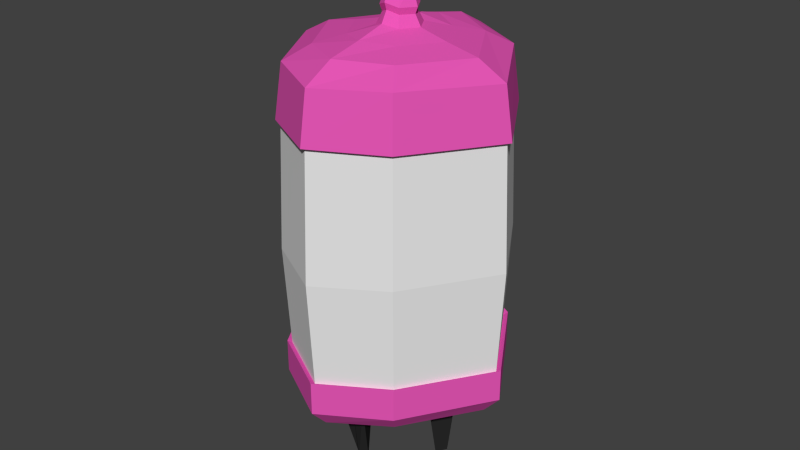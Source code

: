 # Source: VacuumTube.blend  (saved by Blender 2.72.0; exported with 4.5.12 LTS)
import bpy
from mathutils import Matrix  # noqa: F401  (used for matrix-valued properties, if any)

bpy.ops.wm.read_factory_settings(use_empty=True)
scene = bpy.context.scene
scene.name = 'Scene'

# ---- collections
col_collection_1 = bpy.data.collections.new('Collection 1'); scene.collection.children.link(col_collection_1)

# ---- materials (node trees are filled in below, after node groups)
mat_tube = bpy.data.materials.new('Tube')
mat_tube.alpha_threshold = 0.0
mat_tube.use_transparent_shadow = False
mat_tube.roughness = 0.5
mat_top = bpy.data.materials.new('Top')
mat_top.alpha_threshold = 0.0
mat_top.use_transparent_shadow = False
mat_top.diffuse_color = (0.8, 0.09465, 0.4707, 1.0)
mat_top.roughness = 0.5
mat_prongs = bpy.data.materials.new('Prongs')
mat_prongs.alpha_threshold = 0.0
mat_prongs.use_transparent_shadow = False
mat_prongs.diffuse_color = (0.02365, 0.02365, 0.02365, 1.0)
mat_prongs.roughness = 0.5

# ---- material node trees

# ---- world
world_world = bpy.data.worlds.new('World'); scene.world = world_world
world_world.color = (0.05088, 0.05088, 0.05088)
world_world.use_sun_shadow = False
world_world.sun_shadow_jitter_overblur = 0.0
world_world.cycles.sampling_method = 'MANUAL'
world_world.cycles.sample_map_resolution = 256

# ---- meshes
me_cube_001 = bpy.data.meshes.new('Cube.001')
me_cube_001.from_pydata([(-0.7149, -0.7149, 1.357), (-0.7472, 0.7472, 1.389), (0.7149, 0.7149, 1.357), (0.7472, -0.7472, 1.389), (-0.1353, 0.9214, 1.358), (0.1353, -0.9214, 1.358), (-0.8996, 0.1321, 1.396), (0.8996, -0.1321, 1.396), (-0.7475, -0.7475, 1.281), (-0.7812, 0.7812, 1.31), (0.7475, 0.7475, 1.281), (0.7812, -0.7812, 1.31), (-0.1415, 0.9634, 1.287), (0.1415, -0.9634, 1.287), (-0.9406, 0.1381, 1.322), (0.9406, -0.1381, 1.294), (-0.5182, -0.5182, 1.857), (-0.6982, -0.6982, 1.72), (-0.7297, 0.7297, 1.747), (0.6982, 0.6982, 1.72), (0.7297, -0.7297, 1.747), (-0.1321, 0.8998, 1.746), (0.1321, -0.8998, 1.746), (-0.8785, 0.129, 1.746), (0.8785, -0.129, 1.746), (-0.3169, -0.3169, 1.916), (-0.5415, 0.5415, 1.889), (0.5182, 0.5182, 1.857), (0.5415, -0.5415, 1.889), (-0.09805, 0.6678, 1.865), (0.09805, -0.6678, 1.865), (-0.652, 0.09574, 1.865), (0.652, -0.09574, 1.865), (-0.1422, -0.1422, 1.978), (-0.3312, 0.3312, 1.95), (0.3169, 0.3169, 1.916), (0.3312, -0.3312, 1.95), (-0.05997, 0.4084, 1.921), (0.05997, -0.4084, 1.921), (-0.3988, 0.05855, 1.921), (0.3988, -0.05855, 1.921), (-0.1049, -0.1049, 2.069), (-0.1486, 0.1486, 2.014), (0.1422, 0.1422, 1.978), (0.1486, -0.1486, 2.014), (-0.02691, 0.1832, 1.98), (0.02691, -0.1832, 1.98), (-0.1789, 0.02627, 1.98), (0.1789, -0.02627, 1.98), (-0.1202, -0.1202, 2.126), (-0.1096, 0.1096, 2.108), (0.1049, 0.1049, 2.069), (0.1096, -0.1096, 2.108), (-0.01985, 0.1352, 2.073), (0.01985, -0.1352, 2.073), (-0.132, 0.01938, 2.073), (0.132, -0.01938, 2.073), (-0.08107, -0.08107, 2.298), (-0.1256, 0.1256, 2.167), (0.1202, 0.1202, 2.126), (0.1256, -0.1256, 2.167), (-0.02275, 0.1549, 2.13), (0.02275, -0.1549, 2.13), (-0.1513, 0.02221, 2.13), (0.1513, -0.02221, 2.13), (-0.08473, 0.08473, 2.315), (0.08107, 0.08107, 2.298), (0.08472, -0.08472, 2.315), (-0.002012, 0.09115, 2.301), (0.002011, -0.09115, 2.301), (-0.089, 0.001965, 2.301), (0.089, -0.001963, 2.301), (-5.972e-07, 5.982e-07, 2.317), (-0.7507, -0.7507, 0.1985), (-0.7846, 0.7846, 0.1901), (0.7507, 0.7507, 0.1985), (0.7846, -0.7846, 0.1901), (-0.1421, 0.9675, 0.1783), (0.1421, -0.9675, 0.1783), (-0.9447, 0.1387, 0.1985), (0.9447, -0.1387, 0.1985), (-0.7472, 0.7472, -0.7282), (0.7149, 0.7149, -0.7252), (0.7472, -0.7472, -0.7282), (-0.1353, 0.9214, -0.7241), (0.1353, -0.9214, -0.7241), (-0.8996, 0.1321, -0.7196), (0.8996, -0.1321, -0.7196), (-0.7149, -0.7149, -0.7252), (-0.7465, -0.7465, -0.9848), (-0.7802, 0.7802, -0.9967), (0.7465, 0.7465, -0.9848), (0.7802, -0.7802, -0.9967), (-0.1413, 0.9621, -0.99), (0.1413, -0.9621, -0.99), (-0.9394, 0.1379, -0.99), (0.9394, -0.1379, -0.99), (0.4362, -0.4392, -1.19), (-0.641, -0.641, -1.153), (-0.6699, 0.6699, -1.171), (0.641, 0.641, -1.153), (0.6699, -0.6699, -1.171), (-0.1213, 0.8261, -1.152), (0.1213, -0.8261, -1.152), (-0.8065, 0.1184, -1.152), (0.8065, -0.1184, -1.152), (-5.962e-07, 5.983e-07, -1.242), (0.3575, -0.5547, -1.146), (0.5463, -0.3598, -1.146), (0.2517, -0.2547, -1.2), (0.4287, 0.4325, -1.171), (0.1894, 0.4906, -1.182), (0.4807, 0.1941, -1.182), (0.2275, 0.2313, -1.182), (-0.4321, -0.4359, -1.171), (-0.1844, -0.496, -1.182), (-0.4859, -0.1891, -1.182), (-0.2238, -0.2276, -1.182), (-0.4351, 0.4381, -1.19), (-0.3586, 0.5534, -1.146), (-0.5451, 0.3609, -1.146), (-0.2528, 0.2559, -1.2), (0.3871, -0.3908, -1.769), (0.3065, -0.397, -1.76), (0.3913, -0.3101, -1.76), (0.3045, -0.3082, -1.773), (0.3737, 0.3785, -1.755), (0.2699, 0.4037, -1.76), (0.3962, 0.2751, -1.76), (0.2864, 0.2913, -1.76), (-0.3715, -0.3763, -1.755), (-0.2731, -0.4002, -1.76), (-0.3928, -0.2784, -1.76), (-0.2888, -0.2937, -1.76), (-0.3826, 0.3863, -1.769), (-0.3111, 0.3918, -1.76), (-0.3863, 0.3148, -1.76), (-0.3094, 0.3131, -1.773), (-0.7802, 0.7802, -0.7037), (0.7465, 0.7465, -0.7015), (0.7802, -0.7802, -0.7037), (-0.1413, 0.9621, -0.7019), (0.1413, -0.9621, -0.7019), (-0.9394, 0.1379, -0.6972), (0.9394, -0.1379, -0.6972), (-0.7465, -0.7465, -0.7015)], [], [(1, 6, 14, 9), (2, 4, 12, 10), (3, 7, 15, 11), (0, 5, 13, 8), (4, 1, 9, 12), (5, 3, 11, 13), (6, 0, 8, 14), (7, 2, 10, 15), (86, 81, 138, 143), (84, 82, 139, 141), (87, 83, 140, 144), (85, 88, 145, 142), (81, 84, 141, 138), (83, 85, 142, 140), (88, 86, 143, 145), (82, 87, 144, 139), (12, 9, 18, 21), (13, 11, 20, 22), (14, 8, 17, 23), (15, 10, 19, 24), (21, 18, 26, 29), (22, 20, 28, 30), (23, 17, 16, 31), (24, 19, 27, 32), (8, 13, 22, 17), (11, 15, 24, 20), (10, 12, 21, 19), (9, 14, 23, 18), (29, 26, 34, 37), (30, 28, 36, 38), (31, 16, 25, 39), (32, 27, 35, 40), (17, 22, 30, 16), (20, 24, 32, 28), (19, 21, 29, 27), (18, 23, 31, 26), (37, 34, 42, 45), (38, 36, 44, 46), (39, 25, 33, 47), (40, 35, 43, 48), (16, 30, 38, 25), (28, 32, 40, 36), (27, 29, 37, 35), (26, 31, 39, 34), (45, 42, 50, 53), (46, 44, 52, 54), (47, 33, 41, 55), (48, 43, 51, 56), (25, 38, 46, 33), (36, 40, 48, 44), (35, 37, 45, 43), (34, 39, 47, 42), (53, 50, 58, 61), (54, 52, 60, 62), (55, 41, 49, 63), (56, 51, 59, 64), (33, 46, 54, 41), (44, 48, 56, 52), (43, 45, 53, 51), (42, 47, 55, 50), (61, 58, 65, 68), (62, 60, 67, 69), (63, 49, 57, 70), (64, 59, 66, 71), (41, 54, 62, 49), (52, 56, 64, 60), (51, 53, 61, 59), (50, 55, 63, 58), (72, 68, 65, 70), (71, 66, 68, 72), (69, 72, 70, 57), (67, 71, 72, 69), (49, 62, 69, 57), (60, 64, 71, 67), (59, 61, 68, 66), (58, 63, 70, 65), (6, 1, 74, 79), (4, 2, 75, 77), (7, 3, 76, 80), (5, 0, 73, 78), (1, 4, 77, 74), (3, 5, 78, 76), (0, 6, 79, 73), (2, 7, 80, 75), (79, 74, 81, 86), (77, 75, 82, 84), (80, 76, 83, 87), (78, 73, 88, 85), (74, 77, 84, 81), (76, 78, 85, 83), (73, 79, 86, 88), (75, 80, 87, 82), (143, 138, 90, 95), (141, 139, 91, 93), (144, 140, 92, 96), (142, 145, 89, 94), (93, 91, 100, 102), (138, 141, 93, 90), (140, 142, 94, 92), (94, 89, 98, 103), (145, 143, 95, 89), (139, 144, 96, 91), (95, 90, 99, 104), (96, 92, 101, 105), (105, 106, 113, 112), (106, 104, 120, 121), (106, 105, 108, 109), (104, 106, 117, 116), (92, 94, 103, 101), (91, 96, 105, 100), (90, 93, 102, 99), (89, 95, 104, 98), (121, 120, 136, 137), (105, 101, 97, 108), (103, 106, 109, 107), (101, 103, 107, 97), (114, 116, 132, 130), (106, 102, 111, 113), (102, 100, 110, 111), (100, 105, 112, 110), (117, 115, 131, 133), (106, 103, 115, 117), (103, 98, 114, 115), (98, 104, 116, 114), (111, 110, 126, 127), (102, 106, 121, 119), (104, 99, 118, 120), (99, 102, 119, 118), (123, 125, 124, 122), (129, 127, 126, 128), (130, 132, 133, 131), (136, 134, 135, 137), (109, 108, 124, 125), (120, 118, 134, 136), (107, 109, 125, 123), (113, 111, 127, 129), (110, 112, 128, 126), (116, 117, 133, 132), (115, 114, 130, 131), (119, 121, 137, 135), (108, 97, 122, 124), (118, 119, 135, 134), (97, 107, 123, 122), (112, 113, 129, 128)])
me_cube_001.polygons.foreach_set('material_index', [1, 1, 1, 1, 1, 1, 1, 1, 1, 1, 1, 1, 1, 1, 1, 1, 1, 1, 1, 1, 1, 1, 1, 1, 1, 1, 1, 1, 1, 1, 1, 1, 1, 1, 1, 1, 1, 1, 1, 1, 1, 1, 1, 1, 1, 1, 1, 1, 1, 1, 1, 1, 1, 1, 1, 1, 1, 1, 1, 1, 1, 1, 1, 1, 1, 1, 1, 1, 1, 1, 1, 1, 1, 1, 1, 1, 0, 0, 0, 0, 0, 0, 0, 0, 0, 0, 0, 0, 0, 0, 0, 0, 1, 1, 1, 1, 1, 1, 1, 1, 1, 1, 1, 1, 2, 2, 2, 2, 1, 1, 1, 1, 2, 2, 2, 2, 2, 2, 2, 2, 2, 2, 2, 2, 2, 2, 2, 2, 2, 2, 2, 2, 2, 2, 2, 2, 2, 2, 2, 2, 2, 2, 2, 2])
me_cube_001.materials.append(mat_tube)
me_cube_001.materials.append(mat_top)
me_cube_001.materials.append(mat_prongs)
me_cube_001.use_remesh_preserve_volume = False
me_cube_001.use_remesh_preserve_attributes = False
me_cube_001.use_mirror_vertex_groups = False
me_cube_001.update()

# ---- objects
ob_cube = bpy.data.objects.new('Cube', me_cube_001)

# ---- transforms, parenting, visibility, modifiers, constraints
ob_cube.location = (0.0, 0.0, 0.0)
ob_cube.rotation_euler = (0.0, -0.0, -0.7854)
ob_cube.lineart.crease_threshold = 0.0

# ---- collection membership
col_collection_1.objects.link(ob_cube)

# ---- scene / render settings (as saved in the file)
scene.frame_start = 1; scene.frame_end = 250; scene.frame_set(1)
scene.render.engine = 'BLENDER_EEVEE_NEXT'
scene.render.resolution_percentage = 50
scene.render.dither_intensity = 0.0
scene.cycles.use_denoising = False
scene.cycles.samples = 10
scene.cycles.sampling_pattern = 'TABULATED_SOBOL'
scene.cycles.light_sampling_threshold = 0.0
scene.cycles.use_adaptive_sampling = False
scene.cycles.use_light_tree = False
scene.cycles.blur_glossy = 0.0
scene.cycles.pixel_filter_type = 'GAUSSIAN'
scene.cycles.sample_clamp_indirect = 0.0
scene.view_settings.view_transform = 'Standard'
bpy.context.view_layer.update()

# ---- added for rendering (the .blend has no active camera and no usable light): camera, sun
cam_auto = bpy.data.cameras.new('AutoCamera')
cam_auto.lens = 50.0
cam_auto.sensor_width = 36.0
cam_auto.clip_end = 1000.0
ob_auto_camera = bpy.data.objects.new('AutoCamera', cam_auto)
scene.collection.objects.link(ob_auto_camera)
ob_auto_camera.location = (5.18118, -6.21742, 4.41705)
ob_auto_camera.rotation_euler = (1.09748, -7.21219e-08, 0.694738)
scene.camera = ob_auto_camera
light_auto_sun = bpy.data.lights.new('AutoSun', 'SUN')
light_auto_sun.energy = 3.0
light_auto_sun.angle = 0.0523599
ob_auto_sun = bpy.data.objects.new('AutoSun', light_auto_sun)
scene.collection.objects.link(ob_auto_sun)
ob_auto_sun.rotation_euler = (0.872665, 0.174533, 0.523599)
bpy.context.view_layer.update()

